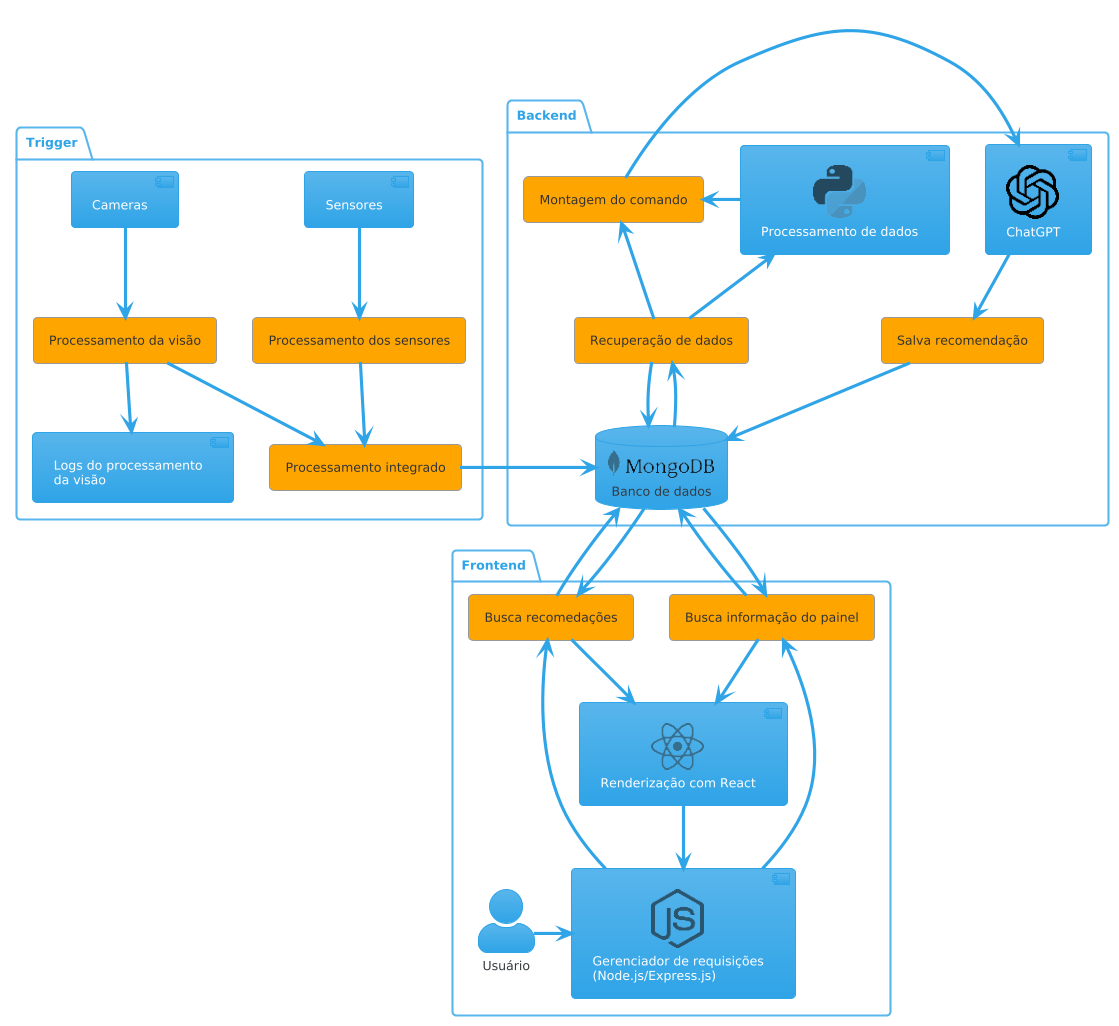

The diagram above was rendered by PlantUML. Its source (embedded in the PNG):
@startuml
!theme cerulean

!define SPRITESURL https://raw.githubusercontent.com/plantuml-stdlib/gilbarbara-plantuml-sprites/v1.1/sprites
!includeurl SPRITESURL/openai-icon.puml
!includeurl SPRITESURL/mongodb.puml
!includeurl SPRITESURL/react.puml
!includeurl SPRITESURL/python.puml
!includeurl SPRITESURL/nodejs-icon.puml

'title Agentic RAG2

skinparam actorStyle awesome

package "Trigger" {
    component "Cameras" as cam
    component "Sensores" as sen
    agent "Processamento da visão" as A4
    agent "Processamento dos sensores" as A5
    agent "Processamento integrado" as A6
    component "Logs do processamento\nda visão" as serial
}

package "Backend" {
    component "ChatGPT" <<$openai-icon>> as gpt
    component "Processamento de dados" <<$python>> as python
    database "Banco de dados" <<$mongodb>> as mongo
    agent "Recuperação de dados" as A7
    agent "Montagem do comando" as A8
    agent "Salva recomendação" as A9
}

package "Frontend" {
    actor "Usuário" as U1
    agent "Busca informação do painel" as A10
    agent "Busca recomedações" as A11
    component "Renderização com React" <<$react>> as react
    component "Gerenciador de requisições\n(Node.js/Express.js)" <<$nodejs-icon>> as nodejs
}

cam -down-> A4
sen -down-> A5
A5 -down-> A6
A4 -down-> A6
A6 -right-> mongo
A7 -down-> mongo
mongo -up-> A7
A9 -down-> mongo
A8 -right-> gpt
gpt-down-> A9
A7-up->A8
A10-up->mongo
A11-up->mongo
mongo -down-> A10
mongo -down-> A11
A10 -down-> react
A11 -down-> react
react-down->nodejs
nodejs-up->A10
nodejs-up->A11
U1-right->nodejs
python-left->A8
A7-up->python
A4-down->serial
@enduml